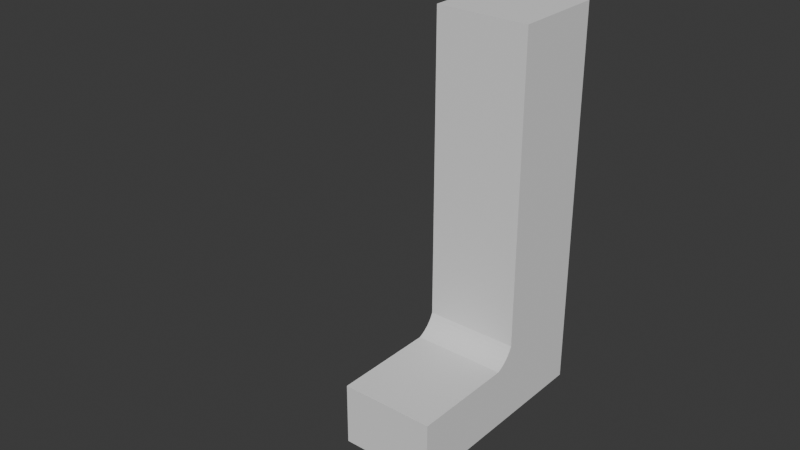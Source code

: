 # Source: Leg.blend  (saved by Blender 4.1.23; exported with 4.5.12 LTS)
import bpy
from mathutils import Matrix  # noqa: F401  (used for matrix-valued properties, if any)

bpy.ops.wm.read_factory_settings(use_empty=True)
scene = bpy.context.scene
scene.name = 'Scene'

# ---- collections
col_collection = bpy.data.collections.new('Collection'); scene.collection.children.link(col_collection)

# ---- world
world_world = bpy.data.worlds.new('World'); scene.world = world_world
world_world.use_nodes = True; world_world.node_tree.nodes.clear()
_N = world_world.node_tree.nodes; _L = world_world.node_tree.links
n0 = _N.new('ShaderNodeOutputWorld'); n0.name = 'World Output'; n0.location = (300, 300)
n1 = _N.new('ShaderNodeBackground'); n1.name = 'Background'; n1.location = (10, 300)
n1.inputs[0].default_value = (0.05088, 0.05088, 0.05088, 1.0)
_L.new(n1.outputs[0], n0.inputs[0])
n0.is_active_output = True
world_world.color = (0.05088, 0.05088, 0.05088)
world_world.use_sun_shadow = False
world_world.sun_shadow_jitter_overblur = 0.0

# ---- meshes
me_cube_001 = bpy.data.meshes.new('Cube.001')
me_cube_001.from_pydata([(-0.3, -0.3, 0.3), (-0.3, 0.3, 0.3), (0.3, -0.3, 0.3), (0.3, 0.3, 0.3), (-0.3, -0.3, -2.2), (-0.3, 0.3, -2.2), (0.3, -0.3, -2.2), (0.3, 0.3, -2.2), (-0.3, -1.1, -1.8), (0.3, -1.1, -1.8), (-0.3, -1.1, -2.2), (0.3, -1.1, -2.2), (-0.3, -0.3, -1.138), (-0.3, -0.3, -0.8624), (-0.3, -0.3, -1.092), (-0.3, -0.3, -1.046), (-0.3, -0.3, -1.0), (-0.3, -0.3, -0.9541), (-0.3, -0.3, -0.9082), (-0.3, 0.3, -0.8624), (-0.3, 0.3, -1.138), (-0.3, 0.3, -0.9082), (-0.3, 0.3, -0.9541), (-0.3, 0.3, -1.0), (-0.3, 0.3, -1.046), (-0.3, 0.3, -1.092), (0.3, -0.3, -0.8624), (0.3, -0.3, -1.138), (0.3, -0.3, -0.9082), (0.3, -0.3, -0.9541), (0.3, -0.3, -1.0), (0.3, -0.3, -1.046), (0.3, -0.3, -1.092), (0.3, 0.3, -0.8624), (0.3, 0.3, -1.138), (0.3, 0.3, -0.9082), (0.3, 0.3, -0.9541), (0.3, 0.3, -1.0), (0.3, 0.3, -1.046), (0.3, 0.3, -1.092), (-0.3, -0.4228, -1.8), (-0.3, -0.3, -1.677), (-0.3, -0.3967, -1.788), (-0.3, -0.3717, -1.771), (-0.3, -0.3487, -1.751), (-0.3, -0.3287, -1.728), (-0.3, -0.3123, -1.703), (-0.3, 0.3, -1.677), (-0.3, 0.3, -1.923), (-0.3, 0.3, -1.718), (-0.3, 0.3, -1.759), (-0.3, 0.3, -1.8), (-0.3, 0.3, -1.841), (-0.3, 0.3, -1.882), (0.3, -0.3, -1.677), (0.3, -0.4228, -1.8), (0.3, -0.3123, -1.703), (0.3, -0.3287, -1.728), (0.3, -0.3487, -1.751), (0.3, -0.3717, -1.771), (0.3, -0.3967, -1.788), (0.3, 0.3, -1.677), (0.3, 0.3, -1.923), (0.3, 0.3, -1.718), (0.3, 0.3, -1.759), (0.3, 0.3, -1.8), (0.3, 0.3, -1.841), (0.3, 0.3, -1.882)], [], [(26, 2, 0, 13), (34, 27, 54, 61), (40, 4, 10, 8), (33, 3, 2, 26), (3, 1, 0, 2), (6, 55, 9, 11), (19, 1, 3, 33), (62, 55, 6, 7), (13, 0, 1, 19), (5, 7, 6, 4), (27, 12, 41, 54), (55, 40, 8, 9), (20, 34, 61, 47), (9, 8, 10, 11), (4, 6, 11, 10), (48, 62, 7, 5), (20, 12, 14, 25), (25, 14, 15, 24), (24, 15, 16, 23), (23, 16, 17, 22), (22, 17, 18, 21), (21, 18, 13, 19), (34, 20, 25, 39), (39, 25, 24, 38), (38, 24, 23, 37), (37, 23, 22, 36), (36, 22, 21, 35), (35, 21, 19, 33), (27, 34, 39, 32), (32, 39, 38, 31), (31, 38, 37, 30), (30, 37, 36, 29), (29, 36, 35, 28), (28, 35, 33, 26), (12, 27, 32, 14), (14, 32, 31, 15), (15, 31, 30, 16), (16, 30, 29, 17), (17, 29, 28, 18), (18, 28, 26, 13), (40, 48, 5, 4), (48, 40, 42, 53), (53, 42, 43, 52), (52, 43, 44, 51), (51, 44, 45, 50), (50, 45, 46, 49), (49, 46, 41, 47), (62, 48, 53, 67), (67, 53, 52, 66), (66, 52, 51, 65), (65, 51, 50, 64), (64, 50, 49, 63), (63, 49, 47, 61), (55, 62, 67, 60), (60, 67, 66, 59), (59, 66, 65, 58), (58, 65, 64, 57), (57, 64, 63, 56), (56, 63, 61, 54), (40, 55, 60, 42), (42, 60, 59, 43), (43, 59, 58, 44), (44, 58, 57, 45), (45, 57, 56, 46), (46, 56, 54, 41), (12, 20, 47, 41)])
_uv = me_cube_001.uv_layers.new(name='UVMap')
_uv.uv.foreach_set('vector', [0.4015, 0.75, 0.625, 0.75, 0.625, 1.0, 0.4015, 1.0, 0.375, 0.5, 0.375, 0.75, 0.375, 0.75, 0.375, 0.5, 0.375, 0.0, 0.375, 0.0, 0.375, 0.0, 0.375, 0.0, 0.4015, 0.5, 0.625, 0.5, 0.625, 0.75, 0.4015, 0.75, 0.625, 0.5, 0.875, 0.5, 0.875, 0.75, 0.625, 0.75, 0.375, 0.75, 0.375, 0.75, 0.375, 0.75, 0.375, 0.75, 0.4015, 0.25, 0.625, 0.25, 0.625, 0.5, 0.4015, 0.5, 0.375, 0.5, 0.375, 0.8012, 0.375, 0.75, 0.375, 0.5, 0.4015, 0.0, 0.625, 0.0, 0.625, 0.25, 0.4015, 0.25, 0.125, 0.5, 0.375, 0.5, 0.375, 0.75, 0.125, 0.75, 0.375, 0.75, 0.375, 1.0, 0.375, 1.0, 0.375, 0.75, 0.375, 0.75, 0.375, 1.0, 0.375, 1.0, 0.375, 0.75, 0.375, 0.25, 0.375, 0.5, 0.375, 0.5, 0.375, 0.25, 0.375, 0.75, 0.375, 1.0, 0.375, 1.0, 0.375, 0.75, 0.125, 0.75, 0.375, 0.75, 0.375, 0.75, 0.125, 0.75, 0.375, 0.25, 0.375, 0.5, 0.375, 0.5, 0.375, 0.25, 0.375, 0.25, 0.375, 0.0, 0.375, 0.0, 0.375, 0.25, 0.375, 0.25, 0.375, 0.0, 0.375, 0.0, 0.375, 0.25, 0.375, 0.25, 0.375, 0.0, 0.375, 0.0, 0.375, 0.25, 0.375, 0.25, 0.375, 0.0, 0.3838, 0.0, 0.3838, 0.25, 0.3838, 0.25, 0.3838, 0.0, 0.3926, 0.0, 0.3926, 0.25, 0.3926, 0.25, 0.3926, 0.0, 0.4015, 0.0, 0.4015, 0.25, 0.375, 0.5, 0.375, 0.25, 0.375, 0.25, 0.375, 0.5, 0.375, 0.5, 0.375, 0.25, 0.375, 0.25, 0.375, 0.5, 0.375, 0.5, 0.375, 0.25, 0.375, 0.25, 0.375, 0.5, 0.375, 0.5, 0.375, 0.25, 0.3838, 0.25, 0.3838, 0.5, 0.3838, 0.5, 0.3838, 0.25, 0.3926, 0.25, 0.3926, 0.5, 0.3926, 0.5, 0.3926, 0.25, 0.4015, 0.25, 0.4015, 0.5, 0.375, 0.75, 0.375, 0.5, 0.375, 0.5, 0.375, 0.75, 0.375, 0.75, 0.375, 0.5, 0.375, 0.5, 0.375, 0.75, 0.375, 0.75, 0.375, 0.5, 0.375, 0.5, 0.375, 0.75, 0.375, 0.75, 0.375, 0.5, 0.3838, 0.5, 0.3838, 0.75, 0.3838, 0.75, 0.3838, 0.5, 0.3926, 0.5, 0.3926, 0.75, 0.3926, 0.75, 0.3926, 0.5, 0.4015, 0.5, 0.4015, 0.75, 0.375, 1.0, 0.375, 0.75, 0.375, 0.75, 0.375, 1.0, 0.375, 1.0, 0.375, 0.75, 0.375, 0.75, 0.375, 1.0, 0.375, 1.0, 0.375, 0.75, 0.375, 0.75, 0.375, 1.0, 0.375, 1.0, 0.375, 0.75, 0.3838, 0.75, 0.3838, 1.0, 0.3838, 1.0, 0.3838, 0.75, 0.3926, 0.75, 0.3926, 1.0, 0.3926, 1.0, 0.3926, 0.75, 0.4015, 0.75, 0.4015, 1.0, 0.375, -0.05118, 0.375, 0.25, 0.375, 0.25, 0.375, 0.0, 0.375, 0.25, 0.375, -0.05118, 0.375, -0.04029, 0.375, 0.25, 0.375, 0.25, 0.375, -0.04029, 0.375, -0.02985, 0.375, 0.25, 0.375, 0.25, 0.375, -0.02985, 0.375, 0.0, 0.375, 0.25, 0.375, 0.25, 0.375, 0.0, 0.375, -0.01196, 0.375, 0.25, 0.375, 0.25, 0.375, -0.01196, 0.375, -0.005137, 0.375, 0.25, 0.375, 0.25, 0.375, -0.005137, 0.375, 0.0, 0.375, 0.25, 0.375, 0.5, 0.375, 0.25, 0.375, 0.25, 0.375, 0.5, 0.375, 0.5, 0.375, 0.25, 0.375, 0.25, 0.375, 0.5, 0.375, 0.5, 0.375, 0.25, 0.375, 0.25, 0.375, 0.5, 0.375, 0.5, 0.375, 0.25, 0.375, 0.25, 0.375, 0.5, 0.375, 0.5, 0.375, 0.25, 0.375, 0.25, 0.375, 0.5, 0.375, 0.5, 0.375, 0.25, 0.375, 0.25, 0.375, 0.5, 0.375, 0.8012, 0.375, 0.5, 0.375, 0.5, 0.375, 0.7701, 0.375, 0.7701, 0.375, 0.5, 0.375, 0.5, 0.375, 0.7649, 0.375, 0.7649, 0.375, 0.5, 0.375, 0.5, 0.375, 0.75, 0.375, 0.75, 0.375, 0.5, 0.375, 0.5, 0.375, 0.756, 0.375, 0.756, 0.375, 0.5, 0.375, 0.5, 0.375, 0.7526, 0.375, 0.7526, 0.375, 0.5, 0.375, 0.5, 0.375, 0.75, 0.375, 1.0, 0.375, 0.75, 0.375, 0.7701, 0.375, 1.0, 0.375, 1.0, 0.375, 0.7701, 0.375, 0.7649, 0.375, 1.0, 0.375, 1.0, 0.375, 0.7649, 0.375, 0.75, 0.375, 1.0, 0.375, 1.0, 0.375, 0.75, 0.375, 0.756, 0.375, 1.0, 0.375, 1.0, 0.375, 0.756, 0.375, 0.7526, 0.375, 1.0, 0.375, 1.0, 0.375, 0.7526, 0.375, 0.75, 0.375, 1.0, 0.375, 0.0, 0.375, 0.25, 0.375, 0.25, 0.375, 0.0])
me_cube_001.update()
arm_armature = bpy.data.armatures.new('Armature')  # bones are not reproduced

# ---- objects
ob_leg_mesh = bpy.data.objects.new('Leg Mesh', me_cube_001)
ob_leg = bpy.data.objects.new('Leg', arm_armature)

# ---- transforms, parenting, visibility, modifiers, constraints
ob_leg_mesh.parent = ob_leg
ob_leg_mesh.location = (0.0, 0.0, 0.0)
_vg = ob_leg_mesh.vertex_groups.new(name='Thigh')
for _i, _w in zip([0, 1, 2, 3, 12, 13, 14, 15, 16, 17, 18, 19, 20, 21, 22, 23, 24, 25, 26, 27, 28, 29, 30, 31, 32, 33, 34, 35, 36, 37, 38, 39, 41, 47, 49, 54, 61, 63], [0.9885, 0.9884, 0.9884, 0.9885, 0.2272, 0.8495, 0.3119, 0.4112, 0.5297, 0.651, 0.756, 0.8496, 0.2277, 0.7561, 0.6512, 0.5299, 0.4115, 0.3123, 0.8495, 0.2273, 0.756, 0.651, 0.5297, 0.4112, 0.3119, 0.8496, 0.2277, 0.7561, 0.6512, 0.5299, 0.4115, 0.3123, 0.008603, 0.01653, 0.004873, 0.009489, 0.01645, 0.004692]): _vg.add([_i], _w, 'REPLACE')
_vg = ob_leg_mesh.vertex_groups.new(name='Calf')
for _i, _w in zip([4, 5, 6, 7, 12, 13, 14, 15, 16, 17, 18, 19, 20, 21, 22, 23, 24, 25, 26, 27, 28, 29, 30, 31, 32, 33, 34, 35, 36, 37, 38, 39, 40, 41, 42, 43, 44, 45, 46, 47, 48, 49, 50, 51, 52, 53, 54, 55, 56, 57, 58, 59, 60, 61, 62, 63, 64, 65, 66, 67], [0.06558, 0.545, 0.06184, 0.5423, 0.725, 0.1442, 0.6512, 0.5608, 0.4497, 0.3339, 0.2336, 0.1482, 0.7605, 0.2406, 0.3444, 0.4643, 0.581, 0.6782, 0.1442, 0.7245, 0.2335, 0.3337, 0.4495, 0.5605, 0.6507, 0.1482, 0.7608, 0.2407, 0.3445, 0.4645, 0.5812, 0.6785, 0.1533, 0.6128, 0.2108, 0.2772, 0.3527, 0.4371, 0.5295, 0.902, 0.816, 0.8963, 0.8874, 0.8752, 0.8594, 0.8398, 0.6077, 0.1616, 0.5264, 0.4364, 0.3544, 0.2813, 0.2171, 0.9052, 0.8216, 0.9, 0.8912, 0.8791, 0.8635, 0.8445]): _vg.add([_i], _w, 'REPLACE')
_vg = ob_leg_mesh.vertex_groups.new(name='Foot')
for _i, _w in zip([4, 5, 6, 7, 8, 9, 10, 11, 12, 14, 15, 27, 31, 32, 40, 41, 42, 43, 44, 45, 46, 47, 48, 49, 50, 51, 52, 53, 54, 55, 56, 57, 58, 59, 60, 61, 62, 63, 64, 65, 66, 67], [0.9332, 0.4525, 0.9369, 0.4552, 0.9833, 0.9814, 0.9906, 0.9918, 0.04547, 0.02388, 0.006066, 0.04648, 0.006624, 0.02464, 0.8396, 0.3579, 0.7798, 0.7105, 0.6316, 0.5431, 0.4462, 0.06474, 0.1742, 0.07629, 0.08998, 0.1063, 0.1255, 0.148, 0.3625, 0.8306, 0.4489, 0.5434, 0.6295, 0.706, 0.773, 0.06154, 0.1687, 0.07269, 0.08629, 0.1025, 0.1214, 0.1434]): _vg.add([_i], _w, 'REPLACE')
_m = ob_leg_mesh.modifiers.new('Armature', 'ARMATURE')
_m.object = ob_leg
ob_leg.location = (0.0, 0.0, 0.0)
ob_leg.show_in_front = True

# ---- collection membership
col_collection.objects.link(ob_leg_mesh)
col_collection.objects.link(ob_leg)

# ---- scene / render settings (as saved in the file)
scene.frame_start = 1; scene.frame_end = 250; scene.frame_set(80)
scene.render.engine = 'BLENDER_EEVEE_NEXT'
scene.cycles.sampling_pattern = 'TABULATED_SOBOL'
scene.eevee.ray_tracing_options.trace_max_roughness = 0.0
bpy.context.view_layer.update()

# ---- added for rendering (the .blend has no active camera and no usable light): camera, sun
cam_auto = bpy.data.cameras.new('AutoCamera')
cam_auto.lens = 50.0
cam_auto.sensor_width = 36.0
cam_auto.clip_end = 1000.0
ob_auto_camera = bpy.data.objects.new('AutoCamera', cam_auto)
scene.collection.objects.link(ob_auto_camera)
ob_auto_camera.location = (3.35958, -5.0076, 1.99241)
ob_auto_camera.rotation_euler = (1.09748, -7.21219e-08, 0.694738)
scene.camera = ob_auto_camera
light_auto_sun = bpy.data.lights.new('AutoSun', 'SUN')
light_auto_sun.energy = 3.0
light_auto_sun.angle = 0.0523599
ob_auto_sun = bpy.data.objects.new('AutoSun', light_auto_sun)
scene.collection.objects.link(ob_auto_sun)
ob_auto_sun.rotation_euler = (0.872665, 0.174533, 0.523599)
bpy.context.view_layer.update()
